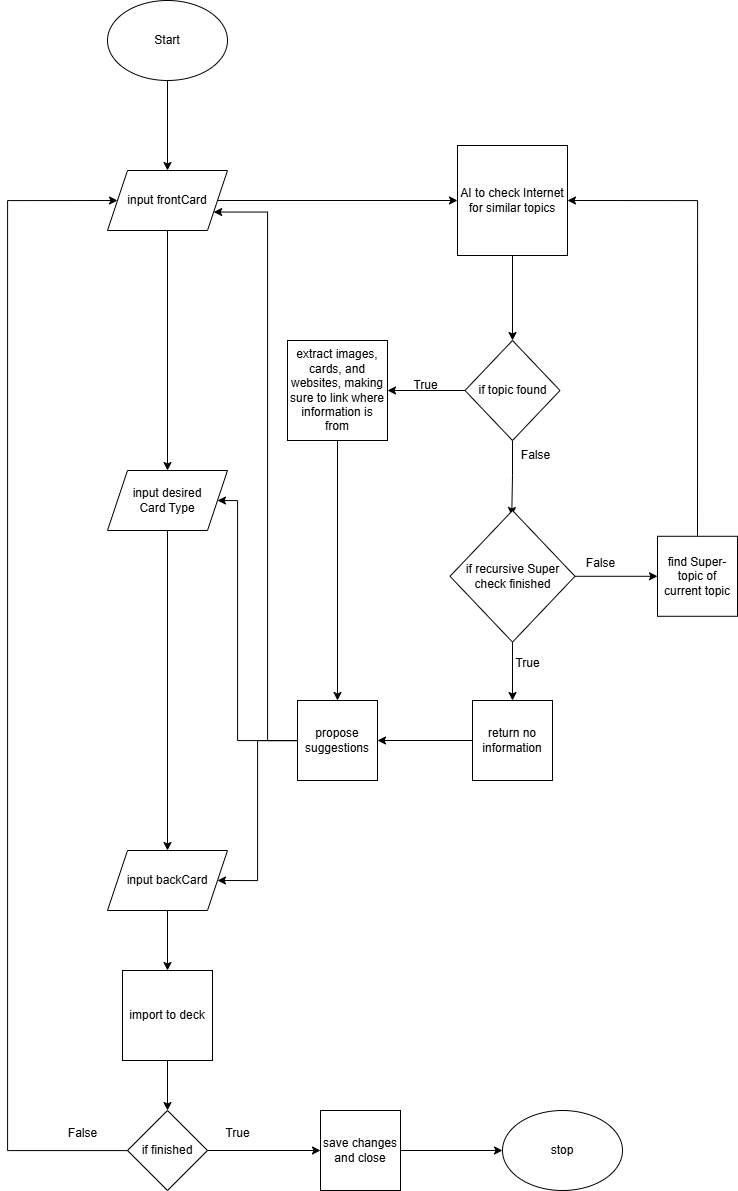

The diagram above was exported from draw.io. Its source (the exported page's mxGraphModel, read from the mxfile embedded in the PNG):
<mxGraphModel dx="3007" dy="1487" grid="1" gridSize="10" guides="1" tooltips="1" connect="1" arrows="1" fold="1" page="0" pageScale="1" pageWidth="850" pageHeight="1100" math="0" shadow="0">
  <root>
    <mxCell id="0" />
    <mxCell id="1" parent="0" />
    <mxCell id="l6CgBiGbwhXUFCkEQ-oV-4" style="edgeStyle=orthogonalEdgeStyle;rounded=0;orthogonalLoop=1;jettySize=auto;html=1;entryX=0.5;entryY=0;entryDx=0;entryDy=0;" edge="1" parent="1" source="l6CgBiGbwhXUFCkEQ-oV-2" target="l6CgBiGbwhXUFCkEQ-oV-3">
      <mxGeometry relative="1" as="geometry" />
    </mxCell>
    <mxCell id="l6CgBiGbwhXUFCkEQ-oV-2" value="Start" style="ellipse;whiteSpace=wrap;html=1;" vertex="1" parent="1">
      <mxGeometry x="100" y="170" width="120" height="80" as="geometry" />
    </mxCell>
    <mxCell id="l6CgBiGbwhXUFCkEQ-oV-6" style="edgeStyle=orthogonalEdgeStyle;rounded=0;orthogonalLoop=1;jettySize=auto;html=1;entryX=0;entryY=0.5;entryDx=0;entryDy=0;" edge="1" parent="1" source="l6CgBiGbwhXUFCkEQ-oV-3" target="l6CgBiGbwhXUFCkEQ-oV-5">
      <mxGeometry relative="1" as="geometry" />
    </mxCell>
    <mxCell id="l6CgBiGbwhXUFCkEQ-oV-33" style="edgeStyle=orthogonalEdgeStyle;rounded=0;orthogonalLoop=1;jettySize=auto;html=1;entryX=0.5;entryY=0;entryDx=0;entryDy=0;" edge="1" parent="1" source="l6CgBiGbwhXUFCkEQ-oV-3" target="l6CgBiGbwhXUFCkEQ-oV-31">
      <mxGeometry relative="1" as="geometry" />
    </mxCell>
    <mxCell id="l6CgBiGbwhXUFCkEQ-oV-3" value="input frontCard" style="shape=parallelogram;perimeter=parallelogramPerimeter;whiteSpace=wrap;html=1;fixedSize=1;" vertex="1" parent="1">
      <mxGeometry x="100" y="340" width="120" height="60" as="geometry" />
    </mxCell>
    <mxCell id="l6CgBiGbwhXUFCkEQ-oV-8" value="" style="edgeStyle=orthogonalEdgeStyle;rounded=0;orthogonalLoop=1;jettySize=auto;html=1;entryX=0.5;entryY=0;entryDx=0;entryDy=0;" edge="1" parent="1" source="l6CgBiGbwhXUFCkEQ-oV-5" target="l6CgBiGbwhXUFCkEQ-oV-9">
      <mxGeometry relative="1" as="geometry">
        <mxPoint x="445" y="505" as="targetPoint" />
      </mxGeometry>
    </mxCell>
    <mxCell id="l6CgBiGbwhXUFCkEQ-oV-5" value="AI to check Internet for similar topics" style="whiteSpace=wrap;html=1;aspect=fixed;" vertex="1" parent="1">
      <mxGeometry x="450" y="315" width="110" height="110" as="geometry" />
    </mxCell>
    <mxCell id="l6CgBiGbwhXUFCkEQ-oV-15" style="edgeStyle=orthogonalEdgeStyle;rounded=0;orthogonalLoop=1;jettySize=auto;html=1;entryX=0.494;entryY=0.038;entryDx=0;entryDy=0;entryPerimeter=0;" edge="1" parent="1" source="l6CgBiGbwhXUFCkEQ-oV-9" target="l6CgBiGbwhXUFCkEQ-oV-12">
      <mxGeometry relative="1" as="geometry" />
    </mxCell>
    <mxCell id="l6CgBiGbwhXUFCkEQ-oV-18" style="edgeStyle=orthogonalEdgeStyle;rounded=0;orthogonalLoop=1;jettySize=auto;html=1;entryX=1;entryY=0.5;entryDx=0;entryDy=0;" edge="1" parent="1" source="l6CgBiGbwhXUFCkEQ-oV-9" target="l6CgBiGbwhXUFCkEQ-oV-17">
      <mxGeometry relative="1" as="geometry" />
    </mxCell>
    <mxCell id="l6CgBiGbwhXUFCkEQ-oV-9" value="if topic found" style="rhombus;whiteSpace=wrap;html=1;" vertex="1" parent="1">
      <mxGeometry x="457.5" y="510" width="95" height="100" as="geometry" />
    </mxCell>
    <mxCell id="l6CgBiGbwhXUFCkEQ-oV-22" style="edgeStyle=orthogonalEdgeStyle;rounded=0;orthogonalLoop=1;jettySize=auto;html=1;entryX=0;entryY=0.5;entryDx=0;entryDy=0;" edge="1" parent="1" source="l6CgBiGbwhXUFCkEQ-oV-12" target="l6CgBiGbwhXUFCkEQ-oV-21">
      <mxGeometry relative="1" as="geometry" />
    </mxCell>
    <mxCell id="l6CgBiGbwhXUFCkEQ-oV-28" style="edgeStyle=orthogonalEdgeStyle;rounded=0;orthogonalLoop=1;jettySize=auto;html=1;entryX=0.5;entryY=0;entryDx=0;entryDy=0;" edge="1" parent="1" source="l6CgBiGbwhXUFCkEQ-oV-12" target="l6CgBiGbwhXUFCkEQ-oV-23">
      <mxGeometry relative="1" as="geometry" />
    </mxCell>
    <mxCell id="l6CgBiGbwhXUFCkEQ-oV-12" value="if recursive Super check finished" style="rhombus;whiteSpace=wrap;html=1;" vertex="1" parent="1">
      <mxGeometry x="442.5" y="680" width="125" height="131.58" as="geometry" />
    </mxCell>
    <mxCell id="l6CgBiGbwhXUFCkEQ-oV-25" style="edgeStyle=orthogonalEdgeStyle;rounded=0;orthogonalLoop=1;jettySize=auto;html=1;entryX=0.5;entryY=0;entryDx=0;entryDy=0;" edge="1" parent="1" source="l6CgBiGbwhXUFCkEQ-oV-17" target="l6CgBiGbwhXUFCkEQ-oV-24">
      <mxGeometry relative="1" as="geometry" />
    </mxCell>
    <mxCell id="l6CgBiGbwhXUFCkEQ-oV-17" value="extract images, cards, and websites, making sure to link where information is from" style="whiteSpace=wrap;html=1;aspect=fixed;" vertex="1" parent="1">
      <mxGeometry x="280" y="510" width="100" height="100" as="geometry" />
    </mxCell>
    <mxCell id="l6CgBiGbwhXUFCkEQ-oV-19" value="True" style="text;html=1;align=center;verticalAlign=middle;resizable=0;points=[];autosize=1;strokeColor=none;fillColor=none;" vertex="1" parent="1">
      <mxGeometry x="392.5" y="540" width="50" height="30" as="geometry" />
    </mxCell>
    <mxCell id="l6CgBiGbwhXUFCkEQ-oV-20" value="False" style="text;html=1;align=center;verticalAlign=middle;resizable=0;points=[];autosize=1;strokeColor=none;fillColor=none;" vertex="1" parent="1">
      <mxGeometry x="502.5" y="610" width="50" height="30" as="geometry" />
    </mxCell>
    <mxCell id="l6CgBiGbwhXUFCkEQ-oV-30" style="edgeStyle=orthogonalEdgeStyle;rounded=0;orthogonalLoop=1;jettySize=auto;html=1;entryX=1;entryY=0.5;entryDx=0;entryDy=0;exitX=0.5;exitY=0;exitDx=0;exitDy=0;" edge="1" parent="1" source="l6CgBiGbwhXUFCkEQ-oV-21" target="l6CgBiGbwhXUFCkEQ-oV-5">
      <mxGeometry relative="1" as="geometry" />
    </mxCell>
    <mxCell id="l6CgBiGbwhXUFCkEQ-oV-21" value="find Super-topic of current topic" style="whiteSpace=wrap;html=1;aspect=fixed;" vertex="1" parent="1">
      <mxGeometry x="650" y="705.79" width="80" height="80" as="geometry" />
    </mxCell>
    <mxCell id="l6CgBiGbwhXUFCkEQ-oV-26" style="edgeStyle=orthogonalEdgeStyle;rounded=0;orthogonalLoop=1;jettySize=auto;html=1;entryX=1;entryY=0.5;entryDx=0;entryDy=0;" edge="1" parent="1" source="l6CgBiGbwhXUFCkEQ-oV-23" target="l6CgBiGbwhXUFCkEQ-oV-24">
      <mxGeometry relative="1" as="geometry" />
    </mxCell>
    <mxCell id="l6CgBiGbwhXUFCkEQ-oV-23" value="return no information" style="whiteSpace=wrap;html=1;aspect=fixed;" vertex="1" parent="1">
      <mxGeometry x="465" y="870" width="80" height="80" as="geometry" />
    </mxCell>
    <mxCell id="l6CgBiGbwhXUFCkEQ-oV-35" style="edgeStyle=orthogonalEdgeStyle;rounded=0;orthogonalLoop=1;jettySize=auto;html=1;entryX=1;entryY=0.75;entryDx=0;entryDy=0;" edge="1" parent="1" source="l6CgBiGbwhXUFCkEQ-oV-24" target="l6CgBiGbwhXUFCkEQ-oV-3">
      <mxGeometry relative="1" as="geometry">
        <Array as="points">
          <mxPoint x="260" y="910" />
          <mxPoint x="260" y="382" />
        </Array>
      </mxGeometry>
    </mxCell>
    <mxCell id="l6CgBiGbwhXUFCkEQ-oV-36" style="edgeStyle=orthogonalEdgeStyle;rounded=0;orthogonalLoop=1;jettySize=auto;html=1;entryX=1;entryY=0.5;entryDx=0;entryDy=0;" edge="1" parent="1" source="l6CgBiGbwhXUFCkEQ-oV-24" target="l6CgBiGbwhXUFCkEQ-oV-31">
      <mxGeometry relative="1" as="geometry">
        <Array as="points">
          <mxPoint x="230" y="910" />
          <mxPoint x="230" y="670" />
        </Array>
      </mxGeometry>
    </mxCell>
    <mxCell id="l6CgBiGbwhXUFCkEQ-oV-37" style="edgeStyle=orthogonalEdgeStyle;rounded=0;orthogonalLoop=1;jettySize=auto;html=1;entryX=1;entryY=0.5;entryDx=0;entryDy=0;" edge="1" parent="1" source="l6CgBiGbwhXUFCkEQ-oV-24" target="l6CgBiGbwhXUFCkEQ-oV-32">
      <mxGeometry relative="1" as="geometry">
        <Array as="points">
          <mxPoint x="250" y="910" />
          <mxPoint x="250" y="1050" />
        </Array>
      </mxGeometry>
    </mxCell>
    <mxCell id="l6CgBiGbwhXUFCkEQ-oV-24" value="propose suggestions" style="whiteSpace=wrap;html=1;aspect=fixed;" vertex="1" parent="1">
      <mxGeometry x="290" y="870" width="80" height="80" as="geometry" />
    </mxCell>
    <mxCell id="l6CgBiGbwhXUFCkEQ-oV-27" value="False" style="text;html=1;align=center;verticalAlign=middle;resizable=0;points=[];autosize=1;strokeColor=none;fillColor=none;" vertex="1" parent="1">
      <mxGeometry x="567.5" y="718" width="50" height="30" as="geometry" />
    </mxCell>
    <mxCell id="l6CgBiGbwhXUFCkEQ-oV-29" value="True" style="text;html=1;align=center;verticalAlign=middle;resizable=0;points=[];autosize=1;strokeColor=none;fillColor=none;" vertex="1" parent="1">
      <mxGeometry x="495" y="818" width="50" height="30" as="geometry" />
    </mxCell>
    <mxCell id="l6CgBiGbwhXUFCkEQ-oV-34" style="edgeStyle=orthogonalEdgeStyle;rounded=0;orthogonalLoop=1;jettySize=auto;html=1;entryX=0.5;entryY=0;entryDx=0;entryDy=0;" edge="1" parent="1" source="l6CgBiGbwhXUFCkEQ-oV-31" target="l6CgBiGbwhXUFCkEQ-oV-32">
      <mxGeometry relative="1" as="geometry" />
    </mxCell>
    <mxCell id="l6CgBiGbwhXUFCkEQ-oV-31" value="input desired &lt;br&gt;Card Type" style="shape=parallelogram;perimeter=parallelogramPerimeter;whiteSpace=wrap;html=1;fixedSize=1;" vertex="1" parent="1">
      <mxGeometry x="100" y="640" width="120" height="60" as="geometry" />
    </mxCell>
    <mxCell id="l6CgBiGbwhXUFCkEQ-oV-39" style="edgeStyle=orthogonalEdgeStyle;rounded=0;orthogonalLoop=1;jettySize=auto;html=1;entryX=0.5;entryY=0;entryDx=0;entryDy=0;" edge="1" parent="1" source="l6CgBiGbwhXUFCkEQ-oV-32" target="l6CgBiGbwhXUFCkEQ-oV-38">
      <mxGeometry relative="1" as="geometry" />
    </mxCell>
    <mxCell id="l6CgBiGbwhXUFCkEQ-oV-32" value="input backCard" style="shape=parallelogram;perimeter=parallelogramPerimeter;whiteSpace=wrap;html=1;fixedSize=1;" vertex="1" parent="1">
      <mxGeometry x="100" y="1020" width="120" height="60" as="geometry" />
    </mxCell>
    <mxCell id="l6CgBiGbwhXUFCkEQ-oV-46" style="edgeStyle=orthogonalEdgeStyle;rounded=0;orthogonalLoop=1;jettySize=auto;html=1;entryX=0.5;entryY=0;entryDx=0;entryDy=0;" edge="1" parent="1" source="l6CgBiGbwhXUFCkEQ-oV-38" target="l6CgBiGbwhXUFCkEQ-oV-40">
      <mxGeometry relative="1" as="geometry" />
    </mxCell>
    <mxCell id="l6CgBiGbwhXUFCkEQ-oV-38" value="import to deck" style="whiteSpace=wrap;html=1;aspect=fixed;" vertex="1" parent="1">
      <mxGeometry x="115" y="1140" width="90" height="90" as="geometry" />
    </mxCell>
    <mxCell id="l6CgBiGbwhXUFCkEQ-oV-44" style="edgeStyle=orthogonalEdgeStyle;rounded=0;orthogonalLoop=1;jettySize=auto;html=1;entryX=0;entryY=0.5;entryDx=0;entryDy=0;" edge="1" parent="1" source="l6CgBiGbwhXUFCkEQ-oV-40" target="l6CgBiGbwhXUFCkEQ-oV-42">
      <mxGeometry relative="1" as="geometry" />
    </mxCell>
    <mxCell id="l6CgBiGbwhXUFCkEQ-oV-49" style="edgeStyle=orthogonalEdgeStyle;rounded=0;orthogonalLoop=1;jettySize=auto;html=1;entryX=0;entryY=0.5;entryDx=0;entryDy=0;" edge="1" parent="1" source="l6CgBiGbwhXUFCkEQ-oV-40" target="l6CgBiGbwhXUFCkEQ-oV-3">
      <mxGeometry relative="1" as="geometry">
        <Array as="points">
          <mxPoint y="1320" />
          <mxPoint y="370" />
        </Array>
      </mxGeometry>
    </mxCell>
    <mxCell id="l6CgBiGbwhXUFCkEQ-oV-40" value="if finished" style="rhombus;whiteSpace=wrap;html=1;" vertex="1" parent="1">
      <mxGeometry x="120" y="1280" width="80" height="80" as="geometry" />
    </mxCell>
    <mxCell id="l6CgBiGbwhXUFCkEQ-oV-45" style="edgeStyle=orthogonalEdgeStyle;rounded=0;orthogonalLoop=1;jettySize=auto;html=1;entryX=0;entryY=0.5;entryDx=0;entryDy=0;" edge="1" parent="1" source="l6CgBiGbwhXUFCkEQ-oV-42" target="l6CgBiGbwhXUFCkEQ-oV-43">
      <mxGeometry relative="1" as="geometry" />
    </mxCell>
    <mxCell id="l6CgBiGbwhXUFCkEQ-oV-42" value="save changes and close" style="whiteSpace=wrap;html=1;aspect=fixed;" vertex="1" parent="1">
      <mxGeometry x="313" y="1280" width="80" height="80" as="geometry" />
    </mxCell>
    <mxCell id="l6CgBiGbwhXUFCkEQ-oV-43" value="stop" style="ellipse;whiteSpace=wrap;html=1;" vertex="1" parent="1">
      <mxGeometry x="495" y="1280" width="120" height="80" as="geometry" />
    </mxCell>
    <mxCell id="l6CgBiGbwhXUFCkEQ-oV-47" value="True" style="text;html=1;align=center;verticalAlign=middle;resizable=0;points=[];autosize=1;strokeColor=none;fillColor=none;" vertex="1" parent="1">
      <mxGeometry x="205" y="1288" width="50" height="30" as="geometry" />
    </mxCell>
    <mxCell id="l6CgBiGbwhXUFCkEQ-oV-50" value="False" style="text;html=1;align=center;verticalAlign=middle;resizable=0;points=[];autosize=1;strokeColor=none;fillColor=none;" vertex="1" parent="1">
      <mxGeometry x="50" y="1288" width="50" height="30" as="geometry" />
    </mxCell>
  </root>
</mxGraphModel>